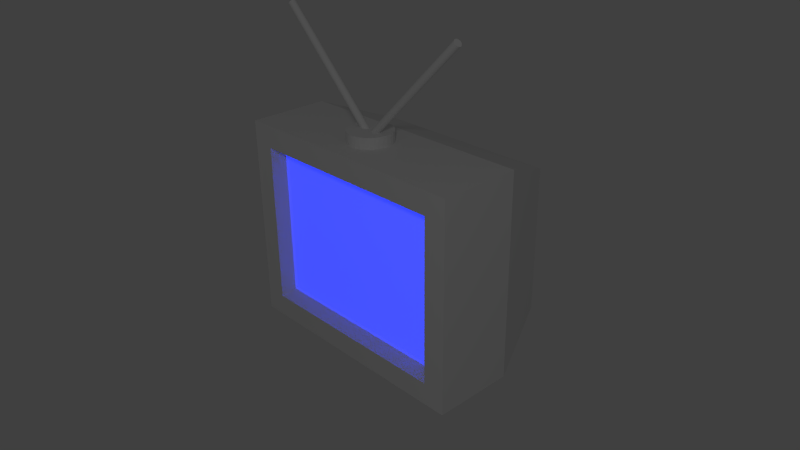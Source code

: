 # Source: tv.blend  (saved by Blender 2.62.0; exported with 4.5.12 LTS)
import bpy
from mathutils import Matrix  # noqa: F401  (used for matrix-valued properties, if any)

bpy.ops.wm.read_factory_settings(use_empty=True)
scene = bpy.context.scene
scene.name = 'Scene'

# ---- collections
col_collection_1 = bpy.data.collections.new('Collection 1'); scene.collection.children.link(col_collection_1)

# ---- materials (node trees are filled in below, after node groups)
mat_material = bpy.data.materials.new('Material')
mat_material.alpha_threshold = 0.0
mat_material.use_transparent_shadow = False
mat_material.roughness = 0.5
mat_material.line_color = (0.0, 0.0, 0.0, 1.0)

# ---- material node trees

# ---- world
world_world = bpy.data.worlds.new('World'); scene.world = world_world
world_world.color = (0.05088, 0.05088, 0.05088)
world_world.use_sun_shadow = False
world_world.sun_shadow_jitter_overblur = 0.0
world_world.cycles.sampling_method = 'MANUAL'
world_world.cycles.sample_map_resolution = 256

# ---- cameras
cam_camera = bpy.data.cameras.new('Camera')
cam_camera.clip_end = 100.0
cam_camera.lens = 35.0
cam_camera.sensor_width = 32.0
cam_camera.sensor_height = 18.0
cam_camera.ortho_scale = 7.314
cam_camera.dof.focus_distance = 0.0
cam_camera.dof.aperture_fstop = 128.0

# ---- lights
light_area = bpy.data.lights.new('Area', 'AREA')
light_area.color = (0.0, 0.02403, 1.0)
light_area.transmission_factor = 0.0
light_area.energy = 31.42
light_area.shadow_buffer_clip_start = 0.5
light_area.shadow_soft_size = 1.0
light_area.shadow_maximum_resolution = 0.006
light_area.use_absolute_resolution = True
light_area.size = 1.0
light_area.size_y = 1.0
light_area.cycles.use_multiple_importance_sampling = False
light_lamp = bpy.data.lights.new('Lamp', 'POINT')
light_lamp.transmission_factor = 0.0
light_lamp.cutoff_distance = 30.0
light_lamp.energy = 500.0
light_lamp.shadow_buffer_clip_start = 1.001
light_lamp.shadow_soft_size = 1.0
light_lamp.shadow_maximum_resolution = 0.006
light_lamp.use_absolute_resolution = True
light_lamp.cycles.use_multiple_importance_sampling = False

# ---- meshes
me_cylinder_002 = bpy.data.meshes.new('Cylinder.002')
me_cylinder_002.from_pydata([(0.0, 1.0, -1.0), (0.1951, 0.9808, -1.0), (0.3827, 0.9239, -1.0), (0.5556, 0.8315, -1.0), (0.7071, 0.7071, -1.0), (0.8315, 0.5556, -1.0), (0.9239, 0.3827, -1.0), (0.9808, 0.1951, -1.0), (1.0, 7.55e-08, -1.0), (0.9808, -0.1951, -1.0), (0.9239, -0.3827, -1.0), (0.8315, -0.5556, -1.0), (0.7071, -0.7071, -1.0), (0.5556, -0.8315, -1.0), (0.3827, -0.9239, -1.0), (0.1951, -0.9808, -1.0), (-3.258e-07, -1.0, -1.0), (-0.1951, -0.9808, -1.0), (-0.3827, -0.9239, -1.0), (-0.5556, -0.8315, -1.0), (-0.7071, -0.7071, -1.0), (-0.8315, -0.5556, -1.0), (-0.9239, -0.3827, -1.0), (-0.9808, -0.1951, -1.0), (-1.0, 9.656e-07, -1.0), (-0.9808, 0.1951, -1.0), (-0.9239, 0.3827, -1.0), (-0.8315, 0.5556, -1.0), (-0.7071, 0.7071, -1.0), (-0.5556, 0.8315, -1.0), (-0.3827, 0.9239, -1.0), (-0.1951, 0.9808, -1.0), (1.605e-06, 1.0, 1.0), (0.1951, 0.9808, 1.0), (0.3827, 0.9239, 1.0), (0.5556, 0.8315, 1.0), (0.7071, 0.7071, 1.0), (0.8315, 0.5556, 1.0), (0.9239, 0.3827, 1.0), (0.9808, 0.1951, 1.0), (1.0, -2.245e-06, 1.0), (0.9808, -0.1951, 1.0), (0.9239, -0.3827, 1.0), (0.8315, -0.5556, 1.0), (0.7071, -0.7071, 1.0), (0.5556, -0.8315, 1.0), (0.3827, -0.9239, 1.0), (0.1951, -0.9808, 1.0), (9.298e-07, -1.0, 1.0), (-0.1951, -0.9808, 1.0), (-0.3827, -0.9239, 1.0), (-0.5556, -0.8315, 1.0), (-0.7071, -0.7071, 1.0), (-0.8315, -0.5556, 1.0), (-0.9239, -0.3827, 1.0), (-0.9808, -0.1951, 1.0), (-1.0, -4.105e-06, 1.0), (-0.9808, 0.1951, 1.0), (-0.9239, 0.3827, 1.0), (-0.8315, 0.5556, 1.0), (-0.7071, 0.7071, 1.0), (-0.5556, 0.8315, 1.0), (-0.3827, 0.9239, 1.0), (-0.1951, 0.9808, 1.0), (0.0, 0.0, -1.0), (0.0, 0.0, 1.0), (-0.201, 1.0, -0.9899), (-0.201, 0.9808, -0.9997), (-0.201, 0.9239, -1.009), (-0.201, 0.8315, -1.018), (-0.201, 0.7071, -1.025), (-0.201, 0.5556, -1.032), (-0.201, 0.3827, -1.036), (-0.201, 0.1951, -1.039), (-0.201, 7.57e-06, -1.04), (-0.201, -0.1951, -1.039), (-0.201, -0.3827, -1.036), (-0.201, -0.5556, -1.032), (-0.201, -0.7071, -1.025), (-0.201, -0.8315, -1.018), (-0.201, -0.9239, -1.009), (-0.201, -0.9808, -0.9997), (-0.201, -1.0, -0.9899), (-0.201, -0.9808, -0.9802), (-0.201, -0.9239, -0.9708), (-0.201, -0.8315, -0.9622), (-0.201, -0.7071, -0.9546), (-0.201, -0.5556, -0.9484), (-0.201, -0.3827, -0.9438), (-0.201, -0.1951, -0.9409), (-0.201, 7.544e-06, -0.9399), (-0.201, 0.1951, -0.9409), (-0.201, 0.3827, -0.9438), (-0.201, 0.5556, -0.9484), (-0.201, 0.7071, -0.9546), (-0.201, 0.8315, -0.9622), (-0.201, 0.9239, -0.9708), (-0.201, 0.9808, -0.9802), (39.8, 1.0, -0.99), (39.8, 0.9808, -0.9997), (39.8, 0.9239, -1.009), (39.8, 0.8315, -1.018), (39.8, 0.7071, -1.025), (39.8, 0.5556, -1.032), (39.8, 0.3827, -1.036), (39.8, 0.1951, -1.039), (39.8, 9.98e-06, -1.04), (39.8, -0.1951, -1.039), (39.8, -0.3827, -1.036), (39.8, -0.5556, -1.032), (39.8, -0.7071, -1.025), (39.8, -0.8315, -1.018), (39.8, -0.9239, -1.009), (39.8, -0.9808, -0.9997), (39.8, -1.0, -0.99), (39.8, -0.9808, -0.9802), (39.8, -0.9239, -0.9708), (39.8, -0.8315, -0.9622), (39.8, -0.7071, -0.9546), (39.8, -0.5556, -0.9484), (39.8, -0.3827, -0.9438), (39.8, -0.1951, -0.9409), (39.8, 7.204e-06, -0.94), (39.8, 0.1951, -0.9409), (39.8, 0.3827, -0.9438), (39.8, 0.5556, -0.9484), (39.8, 0.7071, -0.9546), (39.8, 0.8315, -0.9622), (39.8, 0.9239, -0.9708), (39.8, 0.9808, -0.9802), (-0.201, 7.037e-06, -0.9899), (39.8, 1.177e-05, -0.99), (-1.414, 6.0, -1.061), (-0.5865, 5.885, -1.102), (0.2094, 5.543, -1.142), (0.9429, 4.989, -1.179), (1.586, 4.243, -1.211), (2.113, 3.333, -1.237), (2.505, 2.296, -1.257), (2.747, 1.171, -1.269), (2.828, 1.069e-05, -1.273), (2.747, -1.171, -1.269), (2.505, -2.296, -1.257), (2.113, -3.333, -1.237), (1.586, -4.243, -1.211), (0.9429, -4.989, -1.179), (0.2094, -5.543, -1.142), (-0.5865, -5.885, -1.102), (-1.414, -6.0, -1.061), (-2.242, -5.885, -1.019), (-3.038, -5.543, -0.9795), (-3.771, -4.989, -0.9428), (-4.414, -4.243, -0.9107), (-4.942, -3.333, -0.8843), (-5.334, -2.296, -0.8647), (-5.575, -1.171, -0.8526), (-5.657, 1.2e-05, -0.8485), (-5.575, 1.171, -0.8526), (-5.334, 2.296, -0.8647), (-4.942, 3.333, -0.8843), (-4.414, 4.243, -0.9107), (-3.771, 4.989, -0.9428), (-3.038, 5.543, -0.9795), (-2.242, 5.885, -1.019), (1.414, 6.0, -0.9192), (2.242, 5.885, -0.9606), (3.038, 5.543, -1.0), (3.771, 4.989, -1.037), (4.414, 4.243, -1.069), (4.942, 3.333, -1.096), (5.334, 2.296, -1.115), (5.575, 1.171, -1.127), (5.657, -4.112e-06, -1.131), (5.575, -1.171, -1.127), (5.334, -2.296, -1.115), (4.942, -3.333, -1.096), (4.414, -4.243, -1.069), (3.771, -4.989, -1.037), (3.038, -5.543, -1.0), (2.242, -5.885, -0.9606), (1.414, -6.0, -0.9192), (0.5865, -5.885, -0.8779), (-0.2094, -5.543, -0.8381), (-0.9429, -4.989, -0.8014), (-1.586, -4.243, -0.7692), (-2.113, -3.333, -0.7429), (-2.505, -2.296, -0.7233), (-2.747, -1.171, -0.7112), (-2.828, -1.93e-05, -0.7071), (-2.747, 1.171, -0.7112), (-2.505, 2.296, -0.7233), (-2.113, 3.333, -0.7429), (-1.586, 4.243, -0.7692), (-0.9429, 4.989, -0.8014), (-0.2094, 5.543, -0.8381), (0.5865, 5.885, -0.8779), (-1.414, 8.226e-06, -1.061), (1.414, 7.344e-06, -0.9192), (-14.79, 30.62, -3.71), (-14.79, -7.385, -3.71), (-51.56, -7.385, -1.871), (-51.56, 30.62, -1.871), (13.49, 30.62, -2.295), (13.49, -7.385, -2.295), (-23.28, -7.385, -0.4569), (-23.28, 30.62, -0.4569), (-23.28, -11.38, -0.3155), (16.32, -11.38, -2.295), (-23.28, -7.385, -0.4569), (-51.56, -7.385, -1.871), (-51.56, -7.385, -1.871), (-14.79, -7.385, -3.71), (-51.56, -7.385, -1.871), (-14.79, -7.385, -3.71), (-14.79, -11.38, -3.851), (-54.39, -11.38, -1.871), (-14.79, -11.38, -4.275), (24.8, -11.38, -2.295), (-62.88, -11.38, -1.871), (-23.28, -11.38, 0.1088), (-23.28, 10.62, 0.1088), (-62.88, 10.62, -1.871), (24.8, 10.62, -2.295), (-14.79, 10.62, -4.275)], [(209, 210), (199, 211)], [(64, 0, 1), (65, 33, 32), (64, 1, 2), (65, 34, 33), (64, 2, 3), (65, 35, 34), (64, 3, 4), (65, 36, 35), (64, 4, 5), (65, 37, 36), (64, 5, 6), (65, 38, 37), (64, 6, 7), (65, 39, 38), (64, 7, 8), (65, 40, 39), (64, 8, 9), (65, 41, 40), (64, 9, 10), (65, 42, 41), (64, 10, 11), (65, 43, 42), (64, 11, 12), (65, 44, 43), (64, 12, 13), (65, 45, 44), (64, 13, 14), (65, 46, 45), (64, 14, 15), (65, 47, 46), (64, 15, 16), (65, 48, 47), (64, 16, 17), (65, 49, 48), (64, 17, 18), (65, 50, 49), (64, 18, 19), (65, 51, 50), (64, 19, 20), (65, 52, 51), (64, 20, 21), (65, 53, 52), (64, 21, 22), (65, 54, 53), (64, 22, 23), (65, 55, 54), (64, 23, 24), (65, 56, 55), (64, 24, 25), (65, 57, 56), (64, 25, 26), (65, 58, 57), (64, 26, 27), (65, 59, 58), (64, 27, 28), (65, 60, 59), (64, 28, 29), (65, 61, 60), (64, 29, 30), (65, 62, 61), (64, 30, 31), (65, 63, 62), (31, 0, 64), (65, 32, 63), (0, 32, 33, 1), (1, 33, 34, 2), (2, 34, 35, 3), (3, 35, 36, 4), (4, 36, 37, 5), (5, 37, 38, 6), (6, 38, 39, 7), (7, 39, 40, 8), (8, 40, 41, 9), (9, 41, 42, 10), (10, 42, 43, 11), (11, 43, 44, 12), (12, 44, 45, 13), (13, 45, 46, 14), (14, 46, 47, 15), (15, 47, 48, 16), (16, 48, 49, 17), (17, 49, 50, 18), (18, 50, 51, 19), (19, 51, 52, 20), (20, 52, 53, 21), (21, 53, 54, 22), (22, 54, 55, 23), (23, 55, 56, 24), (24, 56, 57, 25), (25, 57, 58, 26), (26, 58, 59, 27), (27, 59, 60, 28), (28, 60, 61, 29), (29, 61, 62, 30), (30, 62, 63, 31), (32, 0, 31, 63), (130, 66, 67), (131, 99, 98), (130, 67, 68), (131, 100, 99), (130, 68, 69), (131, 101, 100), (130, 69, 70), (131, 102, 101), (130, 70, 71), (131, 103, 102), (130, 71, 72), (131, 104, 103), (130, 72, 73), (131, 105, 104), (130, 73, 74), (131, 106, 105), (130, 74, 75), (131, 107, 106), (130, 75, 76), (131, 108, 107), (130, 76, 77), (131, 109, 108), (130, 77, 78), (131, 110, 109), (130, 78, 79), (131, 111, 110), (130, 79, 80), (131, 112, 111), (130, 80, 81), (131, 113, 112), (130, 81, 82), (131, 114, 113), (130, 82, 83), (131, 115, 114), (130, 83, 84), (131, 116, 115), (130, 84, 85), (131, 117, 116), (130, 85, 86), (131, 118, 117), (130, 86, 87), (131, 119, 118), (130, 87, 88), (131, 120, 119), (130, 88, 89), (131, 121, 120), (130, 89, 90), (131, 122, 121), (130, 90, 91), (131, 123, 122), (130, 91, 92), (131, 124, 123), (130, 92, 93), (131, 125, 124), (130, 93, 94), (131, 126, 125), (130, 94, 95), (131, 127, 126), (130, 95, 96), (131, 128, 127), (130, 96, 97), (131, 129, 128), (97, 66, 130), (131, 98, 129), (66, 98, 99, 67), (67, 99, 100, 68), (68, 100, 101, 69), (69, 101, 102, 70), (70, 102, 103, 71), (71, 103, 104, 72), (72, 104, 105, 73), (73, 105, 106, 74), (74, 106, 107, 75), (75, 107, 108, 76), (76, 108, 109, 77), (77, 109, 110, 78), (78, 110, 111, 79), (79, 111, 112, 80), (80, 112, 113, 81), (81, 113, 114, 82), (82, 114, 115, 83), (83, 115, 116, 84), (84, 116, 117, 85), (85, 117, 118, 86), (86, 118, 119, 87), (87, 119, 120, 88), (88, 120, 121, 89), (89, 121, 122, 90), (90, 122, 123, 91), (91, 123, 124, 92), (92, 124, 125, 93), (93, 125, 126, 94), (94, 126, 127, 95), (95, 127, 128, 96), (96, 128, 129, 97), (98, 66, 97, 129), (196, 132, 133), (197, 165, 164), (196, 133, 134), (197, 166, 165), (196, 134, 135), (197, 167, 166), (196, 135, 136), (197, 168, 167), (196, 136, 137), (197, 169, 168), (196, 137, 138), (197, 170, 169), (196, 138, 139), (197, 171, 170), (196, 139, 140), (197, 172, 171), (196, 140, 141), (197, 173, 172), (196, 141, 142), (197, 174, 173), (196, 142, 143), (197, 175, 174), (196, 143, 144), (197, 176, 175), (196, 144, 145), (197, 177, 176), (196, 145, 146), (197, 178, 177), (196, 146, 147), (197, 179, 178), (196, 147, 148), (197, 180, 179), (196, 148, 149), (197, 181, 180), (196, 149, 150), (197, 182, 181), (196, 150, 151), (197, 183, 182), (196, 151, 152), (197, 184, 183), (196, 152, 153), (197, 185, 184), (196, 153, 154), (197, 186, 185), (196, 154, 155), (197, 187, 186), (196, 155, 156), (197, 188, 187), (196, 156, 157), (197, 189, 188), (196, 157, 158), (197, 190, 189), (196, 158, 159), (197, 191, 190), (196, 159, 160), (197, 192, 191), (196, 160, 161), (197, 193, 192), (196, 161, 162), (197, 194, 193), (196, 162, 163), (197, 195, 194), (163, 132, 196), (197, 164, 195), (132, 164, 165, 133), (133, 165, 166, 134), (134, 166, 167, 135), (135, 167, 168, 136), (136, 168, 169, 137), (137, 169, 170, 138), (138, 170, 171, 139), (139, 171, 172, 140), (140, 172, 173, 141), (141, 173, 174, 142), (142, 174, 175, 143), (143, 175, 176, 144), (144, 176, 177, 145), (145, 177, 178, 146), (146, 178, 179, 147), (147, 179, 180, 148), (148, 180, 181, 149), (149, 181, 182, 150), (150, 182, 183, 151), (151, 183, 184, 152), (152, 184, 185, 153), (153, 185, 186, 154), (154, 186, 187, 155), (155, 187, 188, 156), (156, 188, 189, 157), (157, 189, 190, 158), (158, 190, 191, 159), (159, 191, 192, 160), (160, 192, 193, 161), (161, 193, 194, 162), (162, 194, 195, 163), (164, 132, 163, 195), (198, 199, 200, 201), (202, 205, 204, 203), (198, 202, 203, 199), (199, 203, 204, 200), (200, 204, 205, 201), (202, 198, 201, 205), (204, 203, 207, 206), (204, 208, 209, 200), (199, 200, 212, 213), (204, 206, 215, 209), (203, 211, 214, 207), (199, 214, 215, 200), (207, 214, 216, 217), (206, 219, 218, 215), (214, 215, 218, 216), (206, 207, 217, 219), (218, 219, 220, 221), (219, 217, 222, 220), (216, 218, 221, 223), (217, 216, 223, 222), (198, 202, 222, 223), (201, 221, 220, 205), (202, 205, 220, 222), (198, 223, 221, 201)])
me_cylinder_002.materials.append(mat_material)
me_cylinder_002.use_remesh_preserve_volume = False
me_cylinder_002.use_remesh_preserve_attributes = False
me_cylinder_002.use_mirror_vertex_groups = False
me_cylinder_002.update()

# ---- objects
ob_cylinder_002 = bpy.data.objects.new('Cylinder.002', me_cylinder_002)
ob_area = bpy.data.objects.new('Area', light_area)
ob_lamp = bpy.data.objects.new('Lamp', light_lamp)
ob_camera = bpy.data.objects.new('Camera', cam_camera)

# ---- transforms, parenting, visibility, modifiers, constraints
ob_cylinder_002.location = (-0.7, 0.0, 2.3)
ob_cylinder_002.rotation_euler = (-3.115e-07, -0.7854, -1.155e-07)
ob_cylinder_002.scale = (0.05, 0.05, 1.0)
ob_cylinder_002.lineart.crease_threshold = 0.0
ob_area.location = (0.0, -0.4, 0.15)
ob_area.rotation_euler = (1.571, 1.571, 0.0)
ob_area.scale = (2.5, 3.0, 1.0)
ob_area.lineart.crease_threshold = 0.0
ob_lamp.location = (10.0, -10.0, 10.0)
ob_lamp.rotation_euler = (0.6503, 0.05522, 1.866)
ob_lamp.lock_rotations_4d = False
ob_lamp.empty_display_type = 'ARROWS'
ob_lamp.color = (0.0, 0.0, 0.0, 0.0)
ob_lamp.lineart.crease_threshold = 0.0
ob_camera.location = (7.481, -6.508, 5.344)
ob_camera.rotation_euler = (1.109, 0.01082, 0.8149)
ob_camera.lock_rotations_4d = False
ob_camera.empty_display_type = 'ARROWS'
ob_camera.color = (0.0, 0.0, 0.0, 0.0)
ob_camera.display_type = 'WIRE'
ob_camera.lineart.crease_threshold = 0.0

# ---- collection membership
col_collection_1.objects.link(ob_cylinder_002)
col_collection_1.objects.link(ob_area)
col_collection_1.objects.link(ob_lamp)
col_collection_1.objects.link(ob_camera)

# ---- scene / render settings (as saved in the file)
scene.camera = ob_camera
scene.frame_start = 1; scene.frame_end = 250; scene.frame_set(0)
scene.render.engine = 'BLENDER_EEVEE_NEXT'
scene.render.image_settings.color_mode = 'RGB'
scene.render.image_settings.compression = 90
scene.render.resolution_percentage = 64
scene.render.dither_intensity = 0.0
scene.render.bake_margin = 2
scene.render.bake_bias = 0.0
scene.cycles.use_denoising = False
scene.cycles.samples = 10
scene.cycles.sampling_pattern = 'TABULATED_SOBOL'
scene.cycles.light_sampling_threshold = 0.0
scene.cycles.use_adaptive_sampling = False
scene.cycles.use_light_tree = False
scene.cycles.blur_glossy = 0.0
scene.cycles.volume_bounces = 1
scene.cycles.pixel_filter_type = 'GAUSSIAN'
scene.cycles.sample_clamp_indirect = 0.0
scene.view_settings.view_transform = 'Standard'
bpy.context.view_layer.update()
